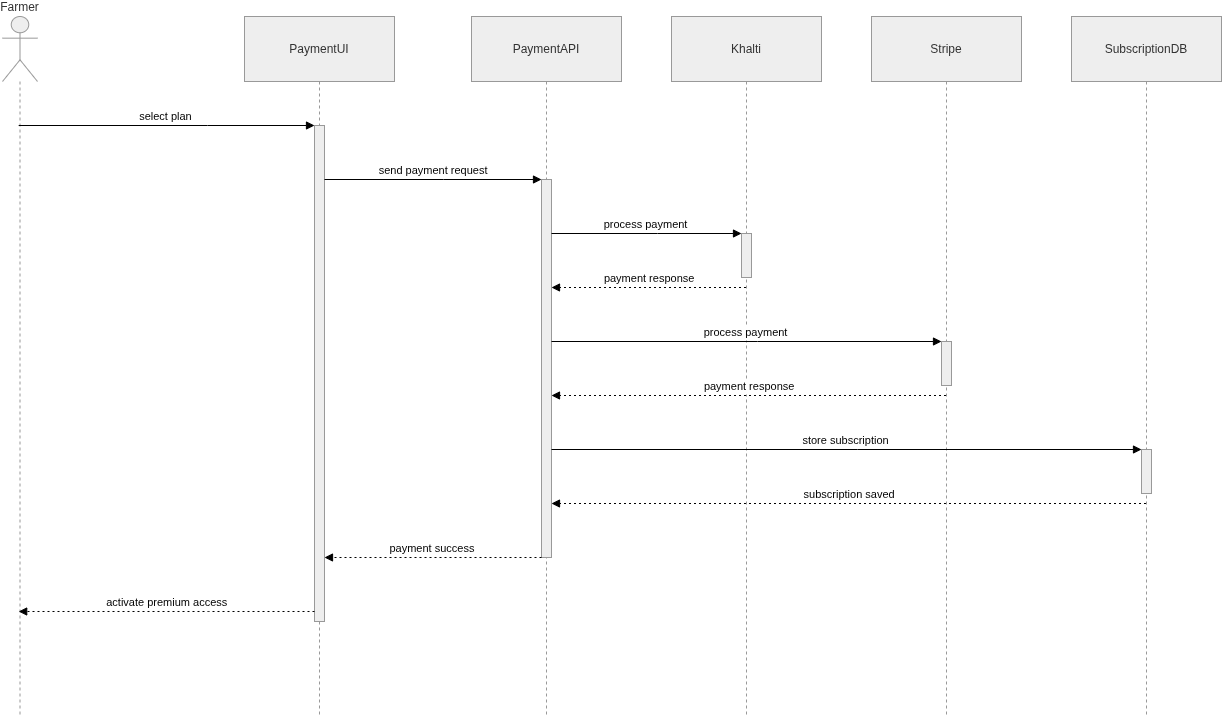

The diagram above was exported from draw.io. Its source (the exported page's mxGraphModel, read from the mxfile embedded in the PNG):
<mxGraphModel dx="518" dy="360" grid="1" gridSize="10" guides="1" tooltips="1" connect="1" arrows="1" fold="1" page="1" pageScale="1" pageWidth="850" pageHeight="1100" math="0" shadow="0">
  <root>
    <mxCell id="0" />
    <mxCell id="1" parent="0" />
    <mxCell id="lxBGowMt-HaUptqx6U7I-21" value="Farmer" style="shape=umlLifeline;perimeter=lifelinePerimeter;whiteSpace=wrap;container=1;dropTarget=0;collapsible=0;recursiveResize=0;outlineConnect=0;portConstraint=eastwest;newEdgeStyle={&quot;edgeStyle&quot;:&quot;elbowEdgeStyle&quot;,&quot;elbow&quot;:&quot;vertical&quot;,&quot;curved&quot;:0,&quot;rounded&quot;:0};participant=umlActor;verticalAlign=bottom;labelPosition=center;verticalLabelPosition=top;align=center;size=65;fillColor=light-dark(#eeeeee,#1f2020);strokeColor=light-dark(#999999,#cccccc);fontColor=light-dark(#333333,#cccccc);" parent="1" vertex="1">
      <mxGeometry x="20" y="20" width="35" height="700" as="geometry" />
    </mxCell>
    <mxCell id="lxBGowMt-HaUptqx6U7I-22" value="PaymentUI" style="shape=umlLifeline;perimeter=lifelinePerimeter;whiteSpace=wrap;container=1;dropTarget=0;collapsible=0;recursiveResize=0;outlineConnect=0;portConstraint=eastwest;newEdgeStyle={&quot;edgeStyle&quot;:&quot;elbowEdgeStyle&quot;,&quot;elbow&quot;:&quot;vertical&quot;,&quot;curved&quot;:0,&quot;rounded&quot;:0};size=65;fillColor=light-dark(#eeeeee,#1f2020);strokeColor=light-dark(#999999,#cccccc);fontColor=light-dark(#333333,#cccccc);" parent="1" vertex="1">
      <mxGeometry x="262" y="20" width="150" height="700" as="geometry" />
    </mxCell>
    <mxCell id="lxBGowMt-HaUptqx6U7I-23" value="" style="points=[];perimeter=orthogonalPerimeter;outlineConnect=0;targetShapes=umlLifeline;portConstraint=eastwest;newEdgeStyle={&quot;edgeStyle&quot;:&quot;elbowEdgeStyle&quot;,&quot;elbow&quot;:&quot;vertical&quot;,&quot;curved&quot;:0,&quot;rounded&quot;:0};fillColor=light-dark(#eeeeee,#1f2020);strokeColor=light-dark(#999999,#cccccc);fontColor=light-dark(#333333,#cccccc);" parent="lxBGowMt-HaUptqx6U7I-22" vertex="1">
      <mxGeometry x="70" y="109" width="10" height="496" as="geometry" />
    </mxCell>
    <mxCell id="lxBGowMt-HaUptqx6U7I-24" value="PaymentAPI" style="shape=umlLifeline;perimeter=lifelinePerimeter;whiteSpace=wrap;container=1;dropTarget=0;collapsible=0;recursiveResize=0;outlineConnect=0;portConstraint=eastwest;newEdgeStyle={&quot;edgeStyle&quot;:&quot;elbowEdgeStyle&quot;,&quot;elbow&quot;:&quot;vertical&quot;,&quot;curved&quot;:0,&quot;rounded&quot;:0};size=65;fillColor=light-dark(#eeeeee,#1f2020);strokeColor=light-dark(#999999,#cccccc);fontColor=light-dark(#333333,#cccccc);" parent="1" vertex="1">
      <mxGeometry x="489" y="20" width="150" height="700" as="geometry" />
    </mxCell>
    <mxCell id="lxBGowMt-HaUptqx6U7I-25" value="" style="points=[];perimeter=orthogonalPerimeter;outlineConnect=0;targetShapes=umlLifeline;portConstraint=eastwest;newEdgeStyle={&quot;edgeStyle&quot;:&quot;elbowEdgeStyle&quot;,&quot;elbow&quot;:&quot;vertical&quot;,&quot;curved&quot;:0,&quot;rounded&quot;:0};fillColor=light-dark(#eeeeee,#1f2020);strokeColor=light-dark(#999999,#cccccc);fontColor=light-dark(#333333,#cccccc);" parent="lxBGowMt-HaUptqx6U7I-24" vertex="1">
      <mxGeometry x="70" y="163" width="10" height="378" as="geometry" />
    </mxCell>
    <mxCell id="lxBGowMt-HaUptqx6U7I-26" value="Khalti" style="shape=umlLifeline;perimeter=lifelinePerimeter;whiteSpace=wrap;container=1;dropTarget=0;collapsible=0;recursiveResize=0;outlineConnect=0;portConstraint=eastwest;newEdgeStyle={&quot;edgeStyle&quot;:&quot;elbowEdgeStyle&quot;,&quot;elbow&quot;:&quot;vertical&quot;,&quot;curved&quot;:0,&quot;rounded&quot;:0};size=65;fillColor=light-dark(#eeeeee,#1f2020);strokeColor=light-dark(#999999,#cccccc);fontColor=light-dark(#333333,#cccccc);" parent="1" vertex="1">
      <mxGeometry x="689" y="20" width="150" height="700" as="geometry" />
    </mxCell>
    <mxCell id="lxBGowMt-HaUptqx6U7I-27" value="" style="points=[];perimeter=orthogonalPerimeter;outlineConnect=0;targetShapes=umlLifeline;portConstraint=eastwest;newEdgeStyle={&quot;edgeStyle&quot;:&quot;elbowEdgeStyle&quot;,&quot;elbow&quot;:&quot;vertical&quot;,&quot;curved&quot;:0,&quot;rounded&quot;:0};fillColor=light-dark(#eeeeee,#1f2020);strokeColor=light-dark(#999999,#cccccc);fontColor=light-dark(#333333,#cccccc);" parent="lxBGowMt-HaUptqx6U7I-26" vertex="1">
      <mxGeometry x="70" y="217" width="10" height="44" as="geometry" />
    </mxCell>
    <mxCell id="lxBGowMt-HaUptqx6U7I-28" value="Stripe" style="shape=umlLifeline;perimeter=lifelinePerimeter;whiteSpace=wrap;container=1;dropTarget=0;collapsible=0;recursiveResize=0;outlineConnect=0;portConstraint=eastwest;newEdgeStyle={&quot;edgeStyle&quot;:&quot;elbowEdgeStyle&quot;,&quot;elbow&quot;:&quot;vertical&quot;,&quot;curved&quot;:0,&quot;rounded&quot;:0};size=65;fillColor=light-dark(#eeeeee,#1f2020);strokeColor=light-dark(#999999,#cccccc);fontColor=light-dark(#333333,#cccccc);" parent="1" vertex="1">
      <mxGeometry x="889" y="20" width="150" height="700" as="geometry" />
    </mxCell>
    <mxCell id="lxBGowMt-HaUptqx6U7I-29" value="" style="points=[];perimeter=orthogonalPerimeter;outlineConnect=0;targetShapes=umlLifeline;portConstraint=eastwest;newEdgeStyle={&quot;edgeStyle&quot;:&quot;elbowEdgeStyle&quot;,&quot;elbow&quot;:&quot;vertical&quot;,&quot;curved&quot;:0,&quot;rounded&quot;:0};fillColor=light-dark(#eeeeee,#1f2020);strokeColor=light-dark(#999999,#cccccc);fontColor=light-dark(#333333,#cccccc);" parent="lxBGowMt-HaUptqx6U7I-28" vertex="1">
      <mxGeometry x="70" y="325" width="10" height="44" as="geometry" />
    </mxCell>
    <mxCell id="lxBGowMt-HaUptqx6U7I-30" value="SubscriptionDB" style="shape=umlLifeline;perimeter=lifelinePerimeter;whiteSpace=wrap;container=1;dropTarget=0;collapsible=0;recursiveResize=0;outlineConnect=0;portConstraint=eastwest;newEdgeStyle={&quot;edgeStyle&quot;:&quot;elbowEdgeStyle&quot;,&quot;elbow&quot;:&quot;vertical&quot;,&quot;curved&quot;:0,&quot;rounded&quot;:0};size=65;fillColor=light-dark(#eeeeee,#1f2020);strokeColor=light-dark(#999999,#cccccc);fontColor=light-dark(#333333,#cccccc);" parent="1" vertex="1">
      <mxGeometry x="1089" y="20" width="150" height="700" as="geometry" />
    </mxCell>
    <mxCell id="lxBGowMt-HaUptqx6U7I-31" value="" style="points=[];perimeter=orthogonalPerimeter;outlineConnect=0;targetShapes=umlLifeline;portConstraint=eastwest;newEdgeStyle={&quot;edgeStyle&quot;:&quot;elbowEdgeStyle&quot;,&quot;elbow&quot;:&quot;vertical&quot;,&quot;curved&quot;:0,&quot;rounded&quot;:0};fillColor=light-dark(#eeeeee,#1f2020);strokeColor=light-dark(#999999,#cccccc);fontColor=light-dark(#333333,#cccccc);" parent="lxBGowMt-HaUptqx6U7I-30" vertex="1">
      <mxGeometry x="70" y="433" width="10" height="44" as="geometry" />
    </mxCell>
    <mxCell id="lxBGowMt-HaUptqx6U7I-32" value="select plan" style="verticalAlign=bottom;edgeStyle=elbowEdgeStyle;elbow=vertical;curved=0;rounded=0;endArrow=block;" parent="1" source="lxBGowMt-HaUptqx6U7I-21" target="lxBGowMt-HaUptqx6U7I-23" edge="1">
      <mxGeometry relative="1" as="geometry">
        <Array as="points">
          <mxPoint x="225" y="129" />
        </Array>
      </mxGeometry>
    </mxCell>
    <mxCell id="lxBGowMt-HaUptqx6U7I-33" value="send payment request" style="verticalAlign=bottom;edgeStyle=elbowEdgeStyle;elbow=vertical;curved=0;rounded=0;endArrow=block;" parent="1" source="lxBGowMt-HaUptqx6U7I-23" target="lxBGowMt-HaUptqx6U7I-25" edge="1">
      <mxGeometry relative="1" as="geometry">
        <Array as="points">
          <mxPoint x="461" y="183" />
        </Array>
      </mxGeometry>
    </mxCell>
    <mxCell id="lxBGowMt-HaUptqx6U7I-34" value="process payment" style="verticalAlign=bottom;edgeStyle=elbowEdgeStyle;elbow=vertical;curved=0;rounded=0;endArrow=block;" parent="1" source="lxBGowMt-HaUptqx6U7I-25" target="lxBGowMt-HaUptqx6U7I-27" edge="1">
      <mxGeometry relative="1" as="geometry">
        <Array as="points">
          <mxPoint x="675" y="237" />
        </Array>
      </mxGeometry>
    </mxCell>
    <mxCell id="lxBGowMt-HaUptqx6U7I-35" value="payment response" style="verticalAlign=bottom;edgeStyle=elbowEdgeStyle;elbow=vertical;curved=0;rounded=0;dashed=1;dashPattern=2 3;endArrow=block;" parent="1" source="lxBGowMt-HaUptqx6U7I-26" target="lxBGowMt-HaUptqx6U7I-25" edge="1">
      <mxGeometry relative="1" as="geometry">
        <Array as="points">
          <mxPoint x="676" y="291" />
        </Array>
      </mxGeometry>
    </mxCell>
    <mxCell id="lxBGowMt-HaUptqx6U7I-36" value="process payment" style="verticalAlign=bottom;edgeStyle=elbowEdgeStyle;elbow=vertical;curved=0;rounded=0;endArrow=block;" parent="1" source="lxBGowMt-HaUptqx6U7I-25" target="lxBGowMt-HaUptqx6U7I-29" edge="1">
      <mxGeometry relative="1" as="geometry">
        <Array as="points">
          <mxPoint x="775" y="345" />
        </Array>
      </mxGeometry>
    </mxCell>
    <mxCell id="lxBGowMt-HaUptqx6U7I-37" value="payment response" style="verticalAlign=bottom;edgeStyle=elbowEdgeStyle;elbow=vertical;curved=0;rounded=0;dashed=1;dashPattern=2 3;endArrow=block;" parent="1" source="lxBGowMt-HaUptqx6U7I-28" target="lxBGowMt-HaUptqx6U7I-25" edge="1">
      <mxGeometry relative="1" as="geometry">
        <Array as="points">
          <mxPoint x="776" y="399" />
        </Array>
      </mxGeometry>
    </mxCell>
    <mxCell id="lxBGowMt-HaUptqx6U7I-38" value="store subscription" style="verticalAlign=bottom;edgeStyle=elbowEdgeStyle;elbow=vertical;curved=0;rounded=0;endArrow=block;" parent="1" source="lxBGowMt-HaUptqx6U7I-25" target="lxBGowMt-HaUptqx6U7I-31" edge="1">
      <mxGeometry relative="1" as="geometry">
        <Array as="points">
          <mxPoint x="875" y="453" />
        </Array>
      </mxGeometry>
    </mxCell>
    <mxCell id="lxBGowMt-HaUptqx6U7I-39" value="subscription saved" style="verticalAlign=bottom;edgeStyle=elbowEdgeStyle;elbow=vertical;curved=0;rounded=0;dashed=1;dashPattern=2 3;endArrow=block;" parent="1" source="lxBGowMt-HaUptqx6U7I-30" target="lxBGowMt-HaUptqx6U7I-25" edge="1">
      <mxGeometry relative="1" as="geometry">
        <Array as="points">
          <mxPoint x="876" y="507" />
        </Array>
      </mxGeometry>
    </mxCell>
    <mxCell id="lxBGowMt-HaUptqx6U7I-40" value="payment success" style="verticalAlign=bottom;edgeStyle=elbowEdgeStyle;elbow=vertical;curved=0;rounded=0;dashed=1;dashPattern=2 3;endArrow=block;" parent="1" source="lxBGowMt-HaUptqx6U7I-25" target="lxBGowMt-HaUptqx6U7I-23" edge="1">
      <mxGeometry relative="1" as="geometry">
        <Array as="points">
          <mxPoint x="462" y="561" />
        </Array>
      </mxGeometry>
    </mxCell>
    <mxCell id="lxBGowMt-HaUptqx6U7I-41" value="activate premium access" style="verticalAlign=bottom;edgeStyle=elbowEdgeStyle;elbow=vertical;curved=0;rounded=0;dashed=1;dashPattern=2 3;endArrow=block;" parent="1" source="lxBGowMt-HaUptqx6U7I-23" target="lxBGowMt-HaUptqx6U7I-21" edge="1">
      <mxGeometry relative="1" as="geometry">
        <Array as="points">
          <mxPoint x="226" y="615" />
        </Array>
      </mxGeometry>
    </mxCell>
  </root>
</mxGraphModel>